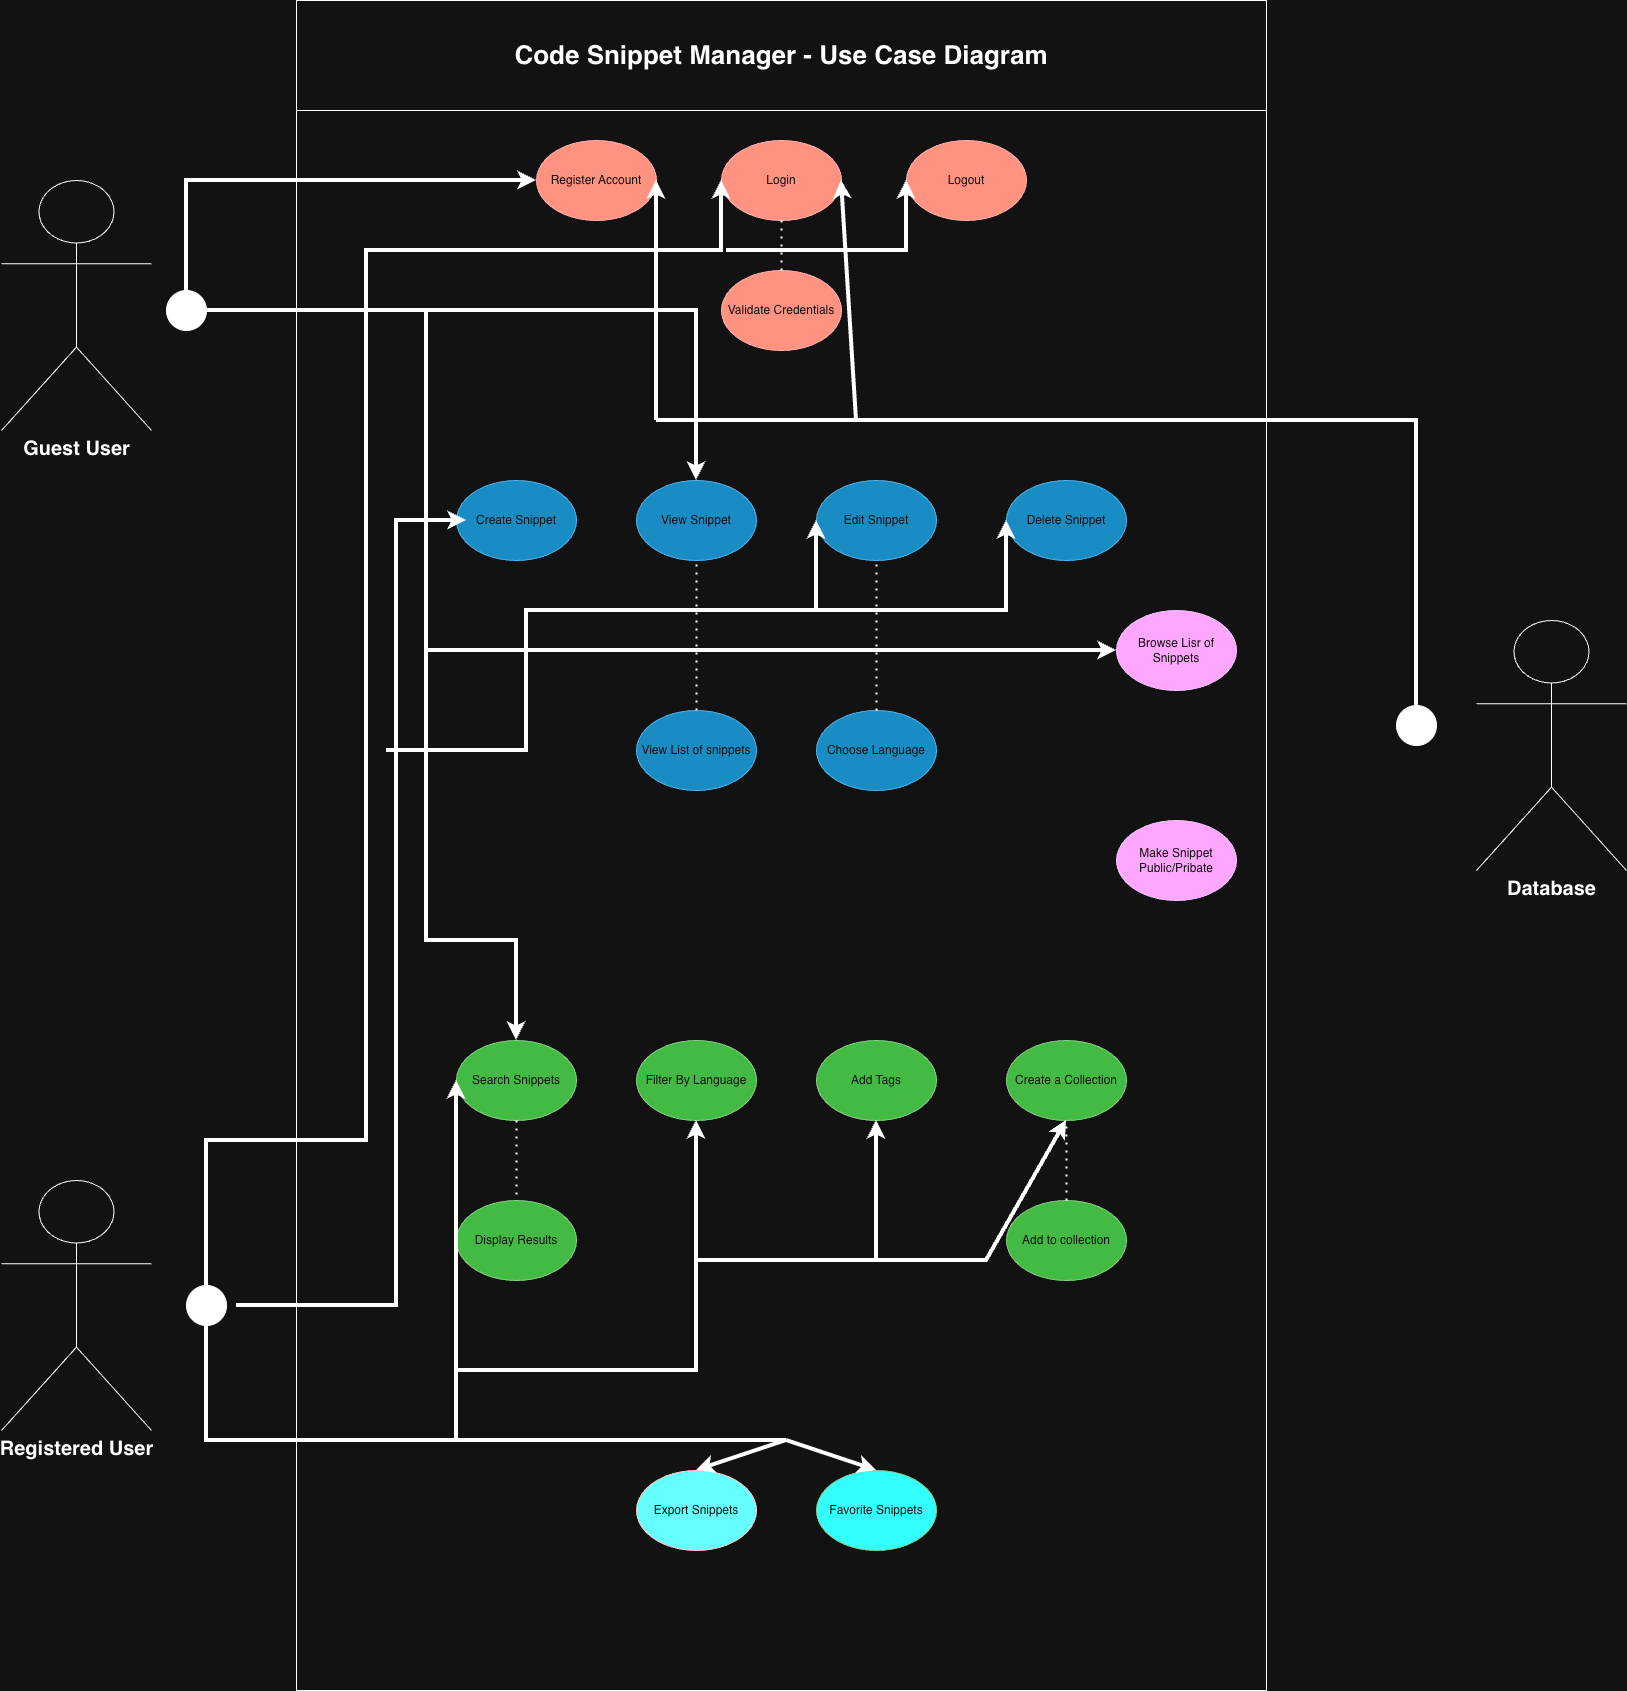

The diagram above was exported from draw.io. Its source (the exported page's mxGraphModel, read from the mxfile embedded in the PNG):
<mxGraphModel dx="2742" dy="1162" grid="1" gridSize="10" guides="1" tooltips="1" connect="1" arrows="1" fold="1" page="1" pageScale="1" pageWidth="850" pageHeight="1100" math="0" shadow="0">
  <root>
    <mxCell id="0" />
    <mxCell id="1" parent="0" />
    <mxCell id="BMMHpc9cDSIo81CvV-NV-3" parent="1" style="swimlane;whiteSpace=wrap;html=1;startSize=110;" value="&lt;font style=&quot;font-size: 26px;&quot;&gt;Code Snippet Manager - Use Case Diagram&lt;/font&gt;" vertex="1">
      <mxGeometry height="1690" width="970" x="-130" y="20" as="geometry" />
    </mxCell>
    <mxCell id="BMMHpc9cDSIo81CvV-NV-5" parent="BMMHpc9cDSIo81CvV-NV-3" style="ellipse;whiteSpace=wrap;html=1;fillColor=#e51400;strokeColor=#B20000;fontColor=#ffffff;" value="Register Account" vertex="1">
      <mxGeometry height="80" width="120" x="240" y="140" as="geometry" />
    </mxCell>
    <mxCell id="BMMHpc9cDSIo81CvV-NV-11" parent="BMMHpc9cDSIo81CvV-NV-3" style="ellipse;whiteSpace=wrap;html=1;fillColor=#e51400;strokeColor=#B20000;fontColor=#ffffff;" value="Login" vertex="1">
      <mxGeometry height="80" width="120" x="425" y="140" as="geometry" />
    </mxCell>
    <mxCell id="BMMHpc9cDSIo81CvV-NV-12" parent="BMMHpc9cDSIo81CvV-NV-3" style="ellipse;whiteSpace=wrap;html=1;fillColor=#e51400;strokeColor=#B20000;fontColor=#ffffff;" value="Logout" vertex="1">
      <mxGeometry height="80" width="120" x="610" y="140" as="geometry" />
    </mxCell>
    <mxCell id="BMMHpc9cDSIo81CvV-NV-20" parent="BMMHpc9cDSIo81CvV-NV-3" style="ellipse;whiteSpace=wrap;html=1;fillColor=#1ba1e2;strokeColor=#006EAF;fontColor=#ffffff;" value="Create Snippet" vertex="1">
      <mxGeometry height="80" width="120" x="160" y="480" as="geometry" />
    </mxCell>
    <mxCell id="BMMHpc9cDSIo81CvV-NV-26" parent="BMMHpc9cDSIo81CvV-NV-3" style="ellipse;whiteSpace=wrap;html=1;fillColor=#1ba1e2;strokeColor=#006EAF;fontColor=#ffffff;" value="View Snippet" vertex="1">
      <mxGeometry height="80" width="120" x="340" y="480" as="geometry" />
    </mxCell>
    <mxCell id="BMMHpc9cDSIo81CvV-NV-27" parent="BMMHpc9cDSIo81CvV-NV-3" style="ellipse;whiteSpace=wrap;html=1;fillColor=#1ba1e2;strokeColor=#006EAF;fontColor=#ffffff;" value="Edit Snippet" vertex="1">
      <mxGeometry height="80" width="120" x="520" y="480" as="geometry" />
    </mxCell>
    <mxCell id="BMMHpc9cDSIo81CvV-NV-28" parent="BMMHpc9cDSIo81CvV-NV-3" style="ellipse;whiteSpace=wrap;html=1;fillColor=#1ba1e2;strokeColor=#006EAF;fontColor=#ffffff;" value="Choose Language" vertex="1">
      <mxGeometry height="80" width="120" x="520" y="710" as="geometry" />
    </mxCell>
    <mxCell id="BMMHpc9cDSIo81CvV-NV-34" parent="BMMHpc9cDSIo81CvV-NV-3" style="ellipse;whiteSpace=wrap;html=1;fillColor=#1ba1e2;strokeColor=#006EAF;fontColor=#ffffff;" value="Delete Snippet" vertex="1">
      <mxGeometry height="80" width="120" x="710" y="480" as="geometry" />
    </mxCell>
    <mxCell id="BMMHpc9cDSIo81CvV-NV-35" parent="BMMHpc9cDSIo81CvV-NV-3" style="ellipse;whiteSpace=wrap;html=1;fillColor=#1ba1e2;strokeColor=#006EAF;fontColor=#ffffff;" value="View List of snippets" vertex="1">
      <mxGeometry height="80" width="120" x="340" y="710" as="geometry" />
    </mxCell>
    <mxCell id="BMMHpc9cDSIo81CvV-NV-38" parent="BMMHpc9cDSIo81CvV-NV-3" style="ellipse;whiteSpace=wrap;html=1;fillColor=#6a00ff;strokeColor=#3700CC;fontColor=#ffffff;" value="Browse Lisr of Snippets" vertex="1">
      <mxGeometry height="80" width="120" x="820" y="610" as="geometry" />
    </mxCell>
    <mxCell id="BMMHpc9cDSIo81CvV-NV-50" parent="BMMHpc9cDSIo81CvV-NV-3" style="ellipse;whiteSpace=wrap;html=1;fillColor=#6a00ff;strokeColor=#3700CC;fontColor=#ffffff;" value="Make Snippet Public/Pribate" vertex="1">
      <mxGeometry height="80" width="120" x="820" y="820" as="geometry" />
    </mxCell>
    <mxCell id="BMMHpc9cDSIo81CvV-NV-51" parent="BMMHpc9cDSIo81CvV-NV-3" style="ellipse;whiteSpace=wrap;html=1;fillColor=#008a00;strokeColor=#005700;fontColor=#ffffff;" value="Search Snippets" vertex="1">
      <mxGeometry height="80" width="120" x="160" y="1040" as="geometry" />
    </mxCell>
    <mxCell id="BMMHpc9cDSIo81CvV-NV-52" parent="BMMHpc9cDSIo81CvV-NV-3" style="ellipse;whiteSpace=wrap;html=1;fillColor=#008a00;strokeColor=#005700;fontColor=#ffffff;" value="Filter By Language" vertex="1">
      <mxGeometry height="80" width="120" x="340" y="1040" as="geometry" />
    </mxCell>
    <mxCell id="BMMHpc9cDSIo81CvV-NV-53" parent="BMMHpc9cDSIo81CvV-NV-3" style="ellipse;whiteSpace=wrap;html=1;fillColor=#008a00;strokeColor=#005700;fontColor=#ffffff;" value="Add Tags" vertex="1">
      <mxGeometry height="80" width="120" x="520" y="1040" as="geometry" />
    </mxCell>
    <mxCell id="BMMHpc9cDSIo81CvV-NV-55" parent="BMMHpc9cDSIo81CvV-NV-3" style="ellipse;whiteSpace=wrap;html=1;fillColor=#008a00;strokeColor=#005700;fontColor=#ffffff;" value="Create a Collection" vertex="1">
      <mxGeometry height="80" width="120" x="710" y="1040" as="geometry" />
    </mxCell>
    <mxCell id="BMMHpc9cDSIo81CvV-NV-56" parent="BMMHpc9cDSIo81CvV-NV-3" style="ellipse;whiteSpace=wrap;html=1;fillColor=#008a00;strokeColor=#005700;fontColor=#ffffff;" value="Display Results" vertex="1">
      <mxGeometry height="80" width="120" x="160" y="1200" as="geometry" />
    </mxCell>
    <mxCell id="BMMHpc9cDSIo81CvV-NV-57" parent="BMMHpc9cDSIo81CvV-NV-3" style="ellipse;whiteSpace=wrap;html=1;fillColor=#008a00;strokeColor=#005700;fontColor=#ffffff;" value="Add to collection" vertex="1">
      <mxGeometry height="80" width="120" x="710" y="1200" as="geometry" />
    </mxCell>
    <mxCell id="BMMHpc9cDSIo81CvV-NV-58" parent="BMMHpc9cDSIo81CvV-NV-3" style="ellipse;whiteSpace=wrap;html=1;fillColor=light-dark(#A20025,#66FFFF);strokeColor=#6F0000;fontColor=#ffffff;" value="Export Snippets" vertex="1">
      <mxGeometry height="80" width="120" x="340" y="1470" as="geometry" />
    </mxCell>
    <mxCell id="BMMHpc9cDSIo81CvV-NV-59" parent="BMMHpc9cDSIo81CvV-NV-3" style="ellipse;whiteSpace=wrap;html=1;fillColor=light-dark(#008A00,#33FFFF);strokeColor=#005700;fontColor=#ffffff;" value="Favorite Snippets" vertex="1">
      <mxGeometry height="80" width="120" x="520" y="1470" as="geometry" />
    </mxCell>
    <mxCell id="BMMHpc9cDSIo81CvV-NV-13" parent="BMMHpc9cDSIo81CvV-NV-3" style="ellipse;whiteSpace=wrap;html=1;fillColor=#e51400;strokeColor=#B20000;fontColor=#ffffff;" value="Validate Credentials" vertex="1">
      <mxGeometry height="80" width="120" x="425" y="270" as="geometry" />
    </mxCell>
    <mxCell id="BMMHpc9cDSIo81CvV-NV-19" edge="1" parent="BMMHpc9cDSIo81CvV-NV-3" source="BMMHpc9cDSIo81CvV-NV-13" style="endArrow=none;dashed=1;html=1;dashPattern=1 3;strokeWidth=2;rounded=0;entryX=0.5;entryY=1;entryDx=0;entryDy=0;exitX=0.5;exitY=0;exitDx=0;exitDy=0;" target="BMMHpc9cDSIo81CvV-NV-11" value="">
      <mxGeometry height="50" relative="1" width="50" as="geometry">
        <mxPoint y="520" as="sourcePoint" />
        <mxPoint x="50" y="470" as="targetPoint" />
      </mxGeometry>
    </mxCell>
    <mxCell id="BMMHpc9cDSIo81CvV-NV-85" edge="1" parent="BMMHpc9cDSIo81CvV-NV-3" source="BMMHpc9cDSIo81CvV-NV-35" style="endArrow=none;dashed=1;html=1;dashPattern=1 3;strokeWidth=2;rounded=0;entryX=0.5;entryY=1;entryDx=0;entryDy=0;exitX=0.5;exitY=0;exitDx=0;exitDy=0;" target="BMMHpc9cDSIo81CvV-NV-26" value="">
      <mxGeometry height="50" relative="1" width="50" as="geometry">
        <mxPoint x="90" y="860" as="sourcePoint" />
        <mxPoint x="140" y="810" as="targetPoint" />
      </mxGeometry>
    </mxCell>
    <mxCell id="BMMHpc9cDSIo81CvV-NV-86" edge="1" parent="BMMHpc9cDSIo81CvV-NV-3" source="BMMHpc9cDSIo81CvV-NV-28" style="endArrow=none;dashed=1;html=1;dashPattern=1 3;strokeWidth=2;rounded=0;entryX=0.5;entryY=1;entryDx=0;entryDy=0;exitX=0.5;exitY=0;exitDx=0;exitDy=0;" target="BMMHpc9cDSIo81CvV-NV-27" value="">
      <mxGeometry height="50" relative="1" width="50" as="geometry">
        <mxPoint x="90" y="860" as="sourcePoint" />
        <mxPoint x="140" y="810" as="targetPoint" />
      </mxGeometry>
    </mxCell>
    <mxCell id="BMMHpc9cDSIo81CvV-NV-92" edge="1" parent="BMMHpc9cDSIo81CvV-NV-3" source="BMMHpc9cDSIo81CvV-NV-51" style="endArrow=none;dashed=1;html=1;dashPattern=1 3;strokeWidth=2;rounded=0;entryX=0.5;entryY=0;entryDx=0;entryDy=0;exitX=0.5;exitY=1;exitDx=0;exitDy=0;" target="BMMHpc9cDSIo81CvV-NV-56" value="">
      <mxGeometry height="50" relative="1" width="50" as="geometry">
        <mxPoint x="260" y="1050" as="sourcePoint" />
        <mxPoint x="310" y="1000" as="targetPoint" />
      </mxGeometry>
    </mxCell>
    <mxCell id="BMMHpc9cDSIo81CvV-NV-96" edge="1" parent="BMMHpc9cDSIo81CvV-NV-3" source="BMMHpc9cDSIo81CvV-NV-57" style="endArrow=none;dashed=1;html=1;dashPattern=1 3;strokeWidth=2;rounded=0;entryX=0.5;entryY=1;entryDx=0;entryDy=0;exitX=0.5;exitY=0;exitDx=0;exitDy=0;" target="BMMHpc9cDSIo81CvV-NV-55" value="">
      <mxGeometry height="50" relative="1" width="50" as="geometry">
        <mxPoint x="400" y="1250" as="sourcePoint" />
        <mxPoint x="450" y="1200" as="targetPoint" />
      </mxGeometry>
    </mxCell>
    <mxCell id="BMMHpc9cDSIo81CvV-NV-82" edge="1" parent="BMMHpc9cDSIo81CvV-NV-3" style="edgeStyle=orthogonalEdgeStyle;rounded=0;orthogonalLoop=1;jettySize=auto;html=1;exitX=1;exitY=0.5;exitDx=0;exitDy=0;entryX=0;entryY=0.5;entryDx=0;entryDy=0;strokeWidth=4;">
      <mxGeometry relative="1" as="geometry">
        <Array as="points">
          <mxPoint x="100" y="1305" />
          <mxPoint x="100" y="520" />
        </Array>
        <mxPoint x="-60" y="1305" as="sourcePoint" />
        <mxPoint x="170" y="520" as="targetPoint" />
      </mxGeometry>
    </mxCell>
    <mxCell id="BMMHpc9cDSIo81CvV-NV-4" parent="1" style="shape=umlActor;verticalLabelPosition=bottom;verticalAlign=top;html=1;outlineConnect=0;" value="&lt;b&gt;&lt;font style=&quot;font-size: 20px;&quot;&gt;Database&lt;/font&gt;&lt;/b&gt;" vertex="1">
      <mxGeometry height="250" width="150" x="1050" y="640" as="geometry" />
    </mxCell>
    <mxCell id="BMMHpc9cDSIo81CvV-NV-61" parent="1" style="ellipse;whiteSpace=wrap;html=1;aspect=fixed;fillColor=light-dark(#FFFFFF,#FFFFFF);strokeColor=default;" value="" vertex="1">
      <mxGeometry height="40" width="40" x="970" y="725" as="geometry" />
    </mxCell>
    <mxCell id="BMMHpc9cDSIo81CvV-NV-62" parent="1" style="shape=umlActor;verticalLabelPosition=bottom;verticalAlign=top;html=1;outlineConnect=0;" value="&lt;font style=&quot;font-size: 20px;&quot;&gt;&lt;b&gt;Registered User&lt;/b&gt;&lt;/font&gt;" vertex="1">
      <mxGeometry height="250" width="150" x="-425" y="1200" as="geometry" />
    </mxCell>
    <mxCell id="BMMHpc9cDSIo81CvV-NV-63" parent="1" style="shape=umlActor;verticalLabelPosition=bottom;verticalAlign=top;html=1;outlineConnect=0;" value="&lt;b&gt;&lt;font style=&quot;font-size: 20px;&quot;&gt;Guest User&lt;/font&gt;&lt;/b&gt;" vertex="1">
      <mxGeometry height="250" width="150" x="-425" y="200" as="geometry" />
    </mxCell>
    <mxCell id="BMMHpc9cDSIo81CvV-NV-73" edge="1" parent="1" source="BMMHpc9cDSIo81CvV-NV-64" style="edgeStyle=orthogonalEdgeStyle;rounded=0;orthogonalLoop=1;jettySize=auto;html=1;exitX=0.5;exitY=0;exitDx=0;exitDy=0;entryX=0;entryY=0.5;entryDx=0;entryDy=0;endSize=6;targetPerimeterSpacing=0;strokeWidth=4;" target="BMMHpc9cDSIo81CvV-NV-5">
      <mxGeometry relative="1" as="geometry" />
    </mxCell>
    <mxCell id="BMMHpc9cDSIo81CvV-NV-78" edge="1" parent="1" source="BMMHpc9cDSIo81CvV-NV-64" style="edgeStyle=orthogonalEdgeStyle;rounded=0;orthogonalLoop=1;jettySize=auto;html=1;exitX=1;exitY=0.5;exitDx=0;exitDy=0;entryX=0;entryY=0.5;entryDx=0;entryDy=0;strokeWidth=4;" target="BMMHpc9cDSIo81CvV-NV-38">
      <mxGeometry relative="1" as="geometry">
        <Array as="points">
          <mxPoint y="330" />
          <mxPoint y="670" />
        </Array>
        <mxPoint x="-20.000000000000227" y="630.0000000000001" as="targetPoint" />
      </mxGeometry>
    </mxCell>
    <mxCell id="BMMHpc9cDSIo81CvV-NV-64" parent="1" style="ellipse;whiteSpace=wrap;html=1;aspect=fixed;fillColor=light-dark(#FFFFFF,#FFFFFF);strokeColor=default;" value="" vertex="1">
      <mxGeometry height="40" width="40" x="-260" y="310" as="geometry" />
    </mxCell>
    <mxCell id="BMMHpc9cDSIo81CvV-NV-80" edge="1" parent="1" source="BMMHpc9cDSIo81CvV-NV-65" style="edgeStyle=orthogonalEdgeStyle;rounded=0;orthogonalLoop=1;jettySize=auto;html=1;exitX=0.5;exitY=0;exitDx=0;exitDy=0;entryX=0;entryY=0.5;entryDx=0;entryDy=0;strokeWidth=4;" target="BMMHpc9cDSIo81CvV-NV-11">
      <mxGeometry relative="1" as="geometry">
        <Array as="points">
          <mxPoint x="-220" y="1160" />
          <mxPoint x="-60" y="1160" />
          <mxPoint x="-60" y="270" />
          <mxPoint x="295" y="270" />
        </Array>
      </mxGeometry>
    </mxCell>
    <mxCell id="BMMHpc9cDSIo81CvV-NV-65" parent="1" style="ellipse;whiteSpace=wrap;html=1;aspect=fixed;fillColor=light-dark(#FFFFFF,#FFFFFF);strokeColor=default;" value="" vertex="1">
      <mxGeometry height="40" width="40" x="-240" y="1305" as="geometry" />
    </mxCell>
    <mxCell id="BMMHpc9cDSIo81CvV-NV-77" edge="1" parent="1" style="endArrow=classic;html=1;rounded=0;entryX=0.5;entryY=0;entryDx=0;entryDy=0;strokeWidth=4;" target="BMMHpc9cDSIo81CvV-NV-26" value="">
      <mxGeometry height="50" relative="1" width="50" as="geometry">
        <Array as="points">
          <mxPoint x="40" y="330" />
          <mxPoint x="270" y="330" />
        </Array>
        <mxPoint y="330" as="sourcePoint" />
        <mxPoint x="430" y="770" as="targetPoint" />
      </mxGeometry>
    </mxCell>
    <mxCell id="BMMHpc9cDSIo81CvV-NV-79" edge="1" parent="1" style="endArrow=classic;html=1;rounded=0;entryX=0.5;entryY=0;entryDx=0;entryDy=0;strokeWidth=4;" target="BMMHpc9cDSIo81CvV-NV-51" value="">
      <mxGeometry height="50" relative="1" width="50" as="geometry">
        <Array as="points">
          <mxPoint y="960" />
          <mxPoint x="90" y="960" />
        </Array>
        <mxPoint y="670" as="sourcePoint" />
        <mxPoint x="40" y="800" as="targetPoint" />
      </mxGeometry>
    </mxCell>
    <mxCell id="BMMHpc9cDSIo81CvV-NV-81" edge="1" parent="1" style="endArrow=classic;html=1;rounded=0;entryX=0;entryY=0.5;entryDx=0;entryDy=0;strokeWidth=4;" target="BMMHpc9cDSIo81CvV-NV-12" value="">
      <mxGeometry height="50" relative="1" width="50" as="geometry">
        <Array as="points">
          <mxPoint x="480" y="270" />
        </Array>
        <mxPoint x="300" y="270" as="sourcePoint" />
        <mxPoint x="-120" y="520" as="targetPoint" />
      </mxGeometry>
    </mxCell>
    <mxCell id="BMMHpc9cDSIo81CvV-NV-83" edge="1" parent="1" style="endArrow=classic;html=1;rounded=0;entryX=0;entryY=0.5;entryDx=0;entryDy=0;strokeWidth=4;" target="BMMHpc9cDSIo81CvV-NV-27" value="">
      <mxGeometry height="50" relative="1" width="50" as="geometry">
        <Array as="points">
          <mxPoint x="100" y="770" />
          <mxPoint x="100" y="630" />
          <mxPoint x="230" y="630" />
          <mxPoint x="390" y="630" />
        </Array>
        <mxPoint x="-40" y="770" as="sourcePoint" />
        <mxPoint x="10" y="830" as="targetPoint" />
      </mxGeometry>
    </mxCell>
    <mxCell id="BMMHpc9cDSIo81CvV-NV-84" edge="1" parent="1" style="endArrow=classic;html=1;rounded=0;entryX=0;entryY=0.5;entryDx=0;entryDy=0;strokeWidth=4;" target="BMMHpc9cDSIo81CvV-NV-34" value="">
      <mxGeometry height="50" relative="1" width="50" as="geometry">
        <Array as="points">
          <mxPoint x="580" y="630" />
        </Array>
        <mxPoint x="390" y="630" as="sourcePoint" />
        <mxPoint x="10" y="830" as="targetPoint" />
      </mxGeometry>
    </mxCell>
    <mxCell id="BMMHpc9cDSIo81CvV-NV-87" edge="1" parent="1" source="BMMHpc9cDSIo81CvV-NV-65" style="endArrow=classic;html=1;rounded=0;exitX=0.5;exitY=1;exitDx=0;exitDy=0;entryX=0;entryY=0.5;entryDx=0;entryDy=0;strokeWidth=4;" target="BMMHpc9cDSIo81CvV-NV-51" value="">
      <mxGeometry height="50" relative="1" width="50" as="geometry">
        <Array as="points">
          <mxPoint x="-220" y="1460" />
          <mxPoint x="30" y="1460" />
        </Array>
        <mxPoint x="-40" y="1270" as="sourcePoint" />
        <mxPoint x="10" y="1220" as="targetPoint" />
      </mxGeometry>
    </mxCell>
    <mxCell id="BMMHpc9cDSIo81CvV-NV-89" edge="1" parent="1" style="endArrow=none;html=1;rounded=0;strokeWidth=4;" value="">
      <mxGeometry height="50" relative="1" width="50" as="geometry">
        <mxPoint x="30" y="1460" as="sourcePoint" />
        <mxPoint x="360" y="1460" as="targetPoint" />
      </mxGeometry>
    </mxCell>
    <mxCell id="BMMHpc9cDSIo81CvV-NV-90" edge="1" parent="1" style="endArrow=classic;html=1;rounded=0;entryX=0.5;entryY=0;entryDx=0;entryDy=0;strokeWidth=4;" target="BMMHpc9cDSIo81CvV-NV-58" value="">
      <mxGeometry height="50" relative="1" width="50" as="geometry">
        <mxPoint x="360" y="1460" as="sourcePoint" />
        <mxPoint x="10" y="1220" as="targetPoint" />
      </mxGeometry>
    </mxCell>
    <mxCell id="BMMHpc9cDSIo81CvV-NV-91" edge="1" parent="1" style="endArrow=classic;html=1;rounded=0;entryX=0.5;entryY=0;entryDx=0;entryDy=0;strokeWidth=4;" target="BMMHpc9cDSIo81CvV-NV-59" value="">
      <mxGeometry height="50" relative="1" width="50" as="geometry">
        <mxPoint x="360" y="1460" as="sourcePoint" />
        <mxPoint x="10" y="1220" as="targetPoint" />
      </mxGeometry>
    </mxCell>
    <mxCell id="BMMHpc9cDSIo81CvV-NV-93" edge="1" parent="1" style="endArrow=classic;html=1;rounded=0;entryX=0.5;entryY=1;entryDx=0;entryDy=0;strokeWidth=4;" target="BMMHpc9cDSIo81CvV-NV-52" value="">
      <mxGeometry height="50" relative="1" width="50" as="geometry">
        <Array as="points">
          <mxPoint x="270" y="1390" />
        </Array>
        <mxPoint x="30" y="1390" as="sourcePoint" />
        <mxPoint x="230" y="1040" as="targetPoint" />
      </mxGeometry>
    </mxCell>
    <mxCell id="BMMHpc9cDSIo81CvV-NV-94" edge="1" parent="1" style="endArrow=classic;html=1;rounded=0;entryX=0.5;entryY=1;entryDx=0;entryDy=0;strokeWidth=4;" target="BMMHpc9cDSIo81CvV-NV-53" value="">
      <mxGeometry height="50" relative="1" width="50" as="geometry">
        <Array as="points">
          <mxPoint x="450" y="1280" />
        </Array>
        <mxPoint x="270" y="1280" as="sourcePoint" />
        <mxPoint x="450" y="1270" as="targetPoint" />
      </mxGeometry>
    </mxCell>
    <mxCell id="BMMHpc9cDSIo81CvV-NV-95" edge="1" parent="1" style="endArrow=classic;html=1;rounded=0;entryX=0.5;entryY=1;entryDx=0;entryDy=0;strokeWidth=4;" target="BMMHpc9cDSIo81CvV-NV-55" value="">
      <mxGeometry height="50" relative="1" width="50" as="geometry">
        <Array as="points">
          <mxPoint x="560" y="1280" />
        </Array>
        <mxPoint x="450" y="1280" as="sourcePoint" />
        <mxPoint x="320" y="1220" as="targetPoint" />
      </mxGeometry>
    </mxCell>
    <mxCell id="BMMHpc9cDSIo81CvV-NV-98" edge="1" parent="1" source="BMMHpc9cDSIo81CvV-NV-61" style="endArrow=classic;html=1;rounded=0;exitX=0.5;exitY=0;exitDx=0;exitDy=0;entryX=1;entryY=0.5;entryDx=0;entryDy=0;strokeWidth=4;" target="BMMHpc9cDSIo81CvV-NV-11" value="">
      <mxGeometry height="50" relative="1" width="50" as="geometry">
        <Array as="points">
          <mxPoint x="990" y="440" />
          <mxPoint x="430" y="440" />
        </Array>
        <mxPoint x="340" y="730" as="sourcePoint" />
        <mxPoint x="390" y="680" as="targetPoint" />
      </mxGeometry>
    </mxCell>
    <mxCell id="BMMHpc9cDSIo81CvV-NV-99" edge="1" parent="1" style="endArrow=classic;html=1;rounded=0;entryX=1;entryY=0.5;entryDx=0;entryDy=0;strokeWidth=4;" target="BMMHpc9cDSIo81CvV-NV-5" value="">
      <mxGeometry height="50" relative="1" width="50" as="geometry">
        <mxPoint x="230" y="440" as="sourcePoint" />
        <mxPoint x="390" y="680" as="targetPoint" />
      </mxGeometry>
    </mxCell>
    <mxCell id="BMMHpc9cDSIo81CvV-NV-100" edge="1" parent="1" style="endArrow=none;html=1;rounded=0;strokeWidth=4;" value="">
      <mxGeometry height="50" relative="1" width="50" as="geometry">
        <mxPoint x="230" y="440" as="sourcePoint" />
        <mxPoint x="430" y="440" as="targetPoint" />
      </mxGeometry>
    </mxCell>
  </root>
</mxGraphModel>